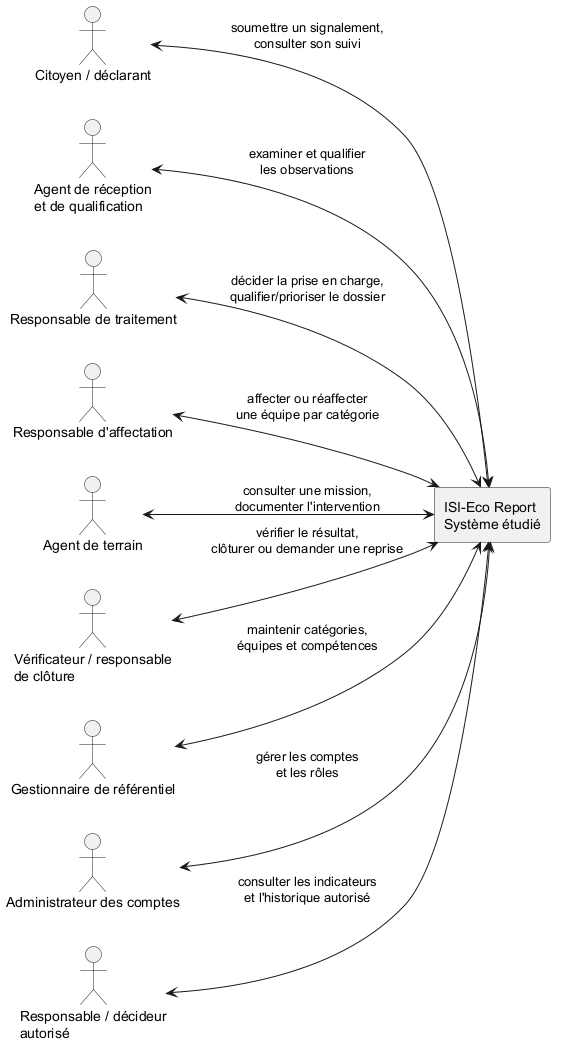

The diagram above was rendered by PlantUML. Its source (embedded in the PNG):
@startuml
left to right direction
skinparam componentStyle rectangle
skinparam packageStyle rectangle
skinparam shadowing false

actor "Citoyen / déclarant" as Citizen
actor "Agent de réception\net de qualification" as Qualification
actor "Responsable de traitement" as CaseManager
actor "Responsable d'affectation" as AssignmentManager
actor "Agent de terrain" as FieldAgent
actor "Vérificateur / responsable\nde clôture" as Verifier
actor "Gestionnaire de référentiel" as ReferenceManager
actor "Administrateur des comptes" as AccountAdmin
actor "Responsable / décideur\nautorisé" as DecisionMaker

rectangle "ISI-Eco Report\nSystème étudié" as System

Citizen <--> System : soumettre un signalement,\nconsulter son suivi
Qualification <--> System : examiner et qualifier\nles observations
CaseManager <--> System : décider la prise en charge,\nqualifier/prioriser le dossier
AssignmentManager <--> System : affecter ou réaffecter\nune équipe par catégorie
FieldAgent <--> System : consulter une mission,\ndocumenter l'intervention
Verifier <--> System : vérifier le résultat,\nclôturer ou demander une reprise
ReferenceManager <--> System : maintenir catégories,\néquipes et compétences
AccountAdmin <--> System : gérer les comptes\net les rôles
DecisionMaker <--> System : consulter les indicateurs\net l'historique autorisé
@enduml